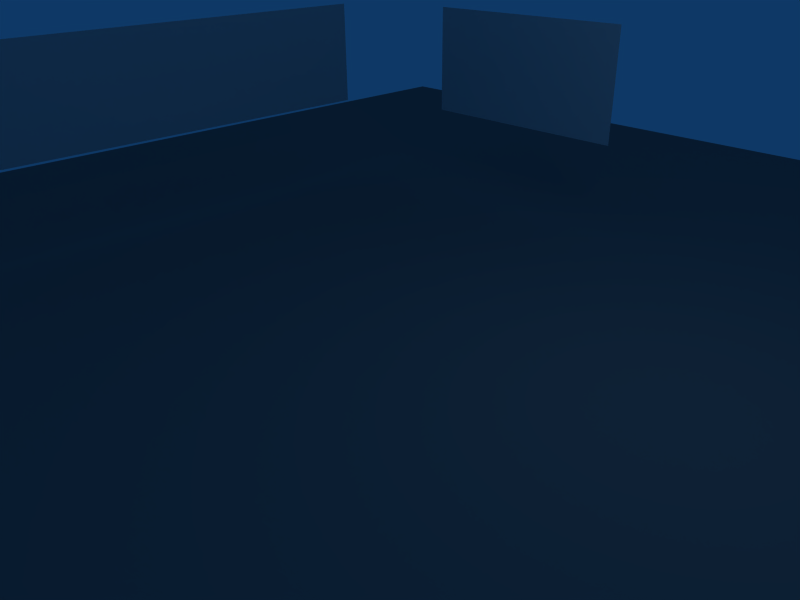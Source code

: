 # Source: 04-Billboard.blend  (saved by Blender 2.48.1; exported with 4.5.12 LTS)
import bpy
from mathutils import Matrix  # noqa: F401  (used for matrix-valued properties, if any)

bpy.ops.wm.read_factory_settings(use_empty=True)
scene = bpy.context.scene
scene.name = 'Scene'

# ---- collections
col_collection_1 = bpy.data.collections.new('Collection 1'); scene.collection.children.link(col_collection_1)

# ---- materials (node trees are filled in below, after node groups)
mat_bb1mat = bpy.data.materials.new('bb1mat')
mat_bb1mat.alpha_threshold = 0.0
mat_bb1mat.roughness = 0.5
mat_bb1mat.line_color = (0.0, 0.0, 0.0, 1.0)
mat_groundmat = bpy.data.materials.new('GroundMat')
mat_groundmat.alpha_threshold = 0.0
mat_groundmat.diffuse_color = (0.4416, 0.4416, 0.4416, 1.0)
mat_groundmat.roughness = 0.5
mat_groundmat.line_color = (0.0, 0.0, 0.0, 1.0)

# ---- material node trees

# ---- world
world_world = bpy.data.worlds.new('World'); scene.world = world_world
world_world.color = (0.05656, 0.2208, 0.4)
world_world.use_sun_shadow = False
world_world.sun_shadow_jitter_overblur = 0.0
world_world.cycles.sampling_method = 'MANUAL'
world_world.cycles.sample_map_resolution = 256

# ---- cameras
cam_camera = bpy.data.cameras.new('Camera')
cam_camera.passepartout_alpha = 0.2
cam_camera.clip_end = 100.0
cam_camera.lens = 35.0
cam_camera.ortho_scale = 7.314
cam_camera.show_passepartout = False
cam_camera.show_safe_areas = True
cam_camera.dof.focus_distance = 0.0
cam_camera.dof.aperture_fstop = 128.0

# ---- lights
light_spot = bpy.data.lights.new('Spot', 'POINT')
light_spot.transmission_factor = 0.0
light_spot.cutoff_distance = 30.0
light_spot.energy = 100.0
light_spot.shadow_buffer_clip_start = 1.001
light_spot.shadow_soft_size = 1.0
light_spot.shadow_maximum_resolution = 0.006
light_spot.use_absolute_resolution = True
light_spot.cycles.use_multiple_importance_sampling = False

# ---- meshes
me_billboard2 = bpy.data.meshes.new('Billboard2')
me_billboard2.from_pydata([(3.017e-07, 4.449, 1.0), (3.701e-07, 4.449, -1.0), (-3.017e-07, -4.449, -1.0), (-3.701e-07, -4.449, 1.0)], [], [(0, 3, 2, 1)])
_uv = me_billboard2.uv_layers.new(name='UVTex')
_uv.uv.foreach_set('vector', [1.0, 1.0, 3.014e-07, 1.0, 0.0, 3.576e-07, 1.0, 0.0])
me_billboard2.use_remesh_preserve_volume = False
me_billboard2.use_remesh_preserve_attributes = False
me_billboard2.use_mirror_vertex_groups = False
me_billboard2.update()
me_billboard1 = bpy.data.meshes.new('Billboard1')
me_billboard1.from_pydata([(1.0, 1.0, 0.0), (1.0, -1.0, 0.0), (-1.0, -1.0, 0.0), (-1.0, 1.0, 0.0)], [], [(0, 3, 2, 1)])
_uv = me_billboard1.uv_layers.new(name='trans_alphach')
_uv.uv.foreach_set('vector', [1.0, 1.0, 2.933e-07, 1.0, 0.0, 2.682e-07, 1.0, 0.0])
me_billboard1.materials.append(mat_bb1mat)
me_billboard1.use_remesh_preserve_volume = False
me_billboard1.use_remesh_preserve_attributes = False
me_billboard1.use_mirror_vertex_groups = False
me_billboard1.update()
me_ground = bpy.data.meshes.new('Ground')
me_ground.from_pydata([(1.0, 1.0, 0.0), (1.0, -1.0, 0.0), (-1.0, -1.0, 0.0), (-1.0, 1.0, 0.0)], [], [(0, 3, 2, 1)])
_uv = me_ground.uv_layers.new(name='solid')
_uv.uv.foreach_set('vector', [3.003, 3.002, -2.002, 3.003, -2.003, -2.002, 3.002, -2.003])
me_ground.materials.append(mat_groundmat)
me_ground.use_remesh_preserve_volume = False
me_ground.use_remesh_preserve_attributes = False
me_ground.use_mirror_vertex_groups = False
me_ground.update()

# ---- objects
ob_billboard2 = bpy.data.objects.new('Billboard2', me_billboard2)
ob_billboard1 = bpy.data.objects.new('Billboard1', me_billboard1)
ob_ground = bpy.data.objects.new('Ground', me_ground)
ob_lamp = bpy.data.objects.new('Lamp', light_spot)
ob_camera = bpy.data.objects.new('Camera', cam_camera)

# ---- transforms, parenting, visibility, modifiers, constraints
ob_billboard2.location = (-5.978, 0.09134, 2.654)
ob_billboard2.lock_rotations_4d = False
ob_billboard2.empty_display_type = 'ARROWS'
ob_billboard2.lineart.crease_threshold = 0.0
ob_billboard1.location = (-1.714, 5.175, 2.691)
ob_billboard1.rotation_euler = (1.571, 2.22e-16, 2.22e-16)
ob_billboard1.scale = (2.0, 1.0, 1.0)
ob_billboard1.lock_rotations_4d = False
ob_billboard1.empty_display_type = 'ARROWS'
ob_billboard1.lineart.crease_threshold = 0.0
ob_ground.location = (0.6044, 0.2528, 0.0424)
ob_ground.scale = (12.26, 12.26, 12.26)
ob_ground.lock_rotations_4d = False
ob_ground.empty_display_type = 'ARROWS'
ob_ground.lineart.crease_threshold = 0.0
ob_lamp.location = (4.076, 1.005, 5.904)
ob_lamp.rotation_euler = (0.6503, 0.05522, 1.866)
ob_lamp.lock_rotations_4d = False
ob_lamp.empty_display_type = 'ARROWS'
ob_lamp.color = (0.0, 0.0, 0.0, 0.0)
ob_lamp.lineart.crease_threshold = 0.0
ob_camera.location = (7.481, -6.508, 5.344)
ob_camera.rotation_euler = (1.109, 0.01082, 0.8149)
ob_camera.lock_rotations_4d = False
ob_camera.empty_display_type = 'ARROWS'
ob_camera.color = (0.0, 0.0, 0.0, 0.0)
ob_camera.display_type = 'WIRE'
ob_camera.lineart.crease_threshold = 0.0

# ---- collection membership
col_collection_1.objects.link(ob_billboard2)
col_collection_1.objects.link(ob_billboard1)
col_collection_1.objects.link(ob_ground)
col_collection_1.objects.link(ob_lamp)
col_collection_1.objects.link(ob_camera)

# ---- scene / render settings (as saved in the file)
scene.camera = ob_camera
scene.frame_start = 1; scene.frame_end = 250; scene.frame_set(1)
scene.render.engine = 'BLENDER_EEVEE_NEXT'
scene.render.image_settings.file_format = 'JPEG'
scene.render.image_settings.color_mode = 'RGB'
scene.render.image_settings.compression = 90
scene.render.resolution_x = 800
scene.render.resolution_y = 600
scene.render.pixel_aspect_x = 100.0
scene.render.pixel_aspect_y = 100.0
scene.render.fps = 25
scene.render.dither_intensity = 0.0
scene.render.use_compositing = False
scene.render.use_sequencer = False
scene.render.bake_margin = 2
scene.render.bake_bias = 0.0
scene.render.use_stamp_time = False
scene.render.use_stamp_date = False
scene.render.use_stamp_frame = False
scene.render.use_stamp_camera = False
scene.render.use_stamp_scene = False
scene.render.use_stamp_filename = False
scene.render.use_stamp_render_time = False
scene.render.stamp_font_size = 0
scene.cycles.use_denoising = False
scene.cycles.samples = 10
scene.cycles.sampling_pattern = 'TABULATED_SOBOL'
scene.cycles.light_sampling_threshold = 0.0
scene.cycles.use_adaptive_sampling = False
scene.cycles.use_light_tree = False
scene.cycles.blur_glossy = 0.0
scene.cycles.volume_bounces = 1
scene.cycles.pixel_filter_type = 'GAUSSIAN'
scene.cycles.sample_clamp_indirect = 0.0
scene.view_settings.view_transform = 'Raw'
bpy.context.view_layer.update()
